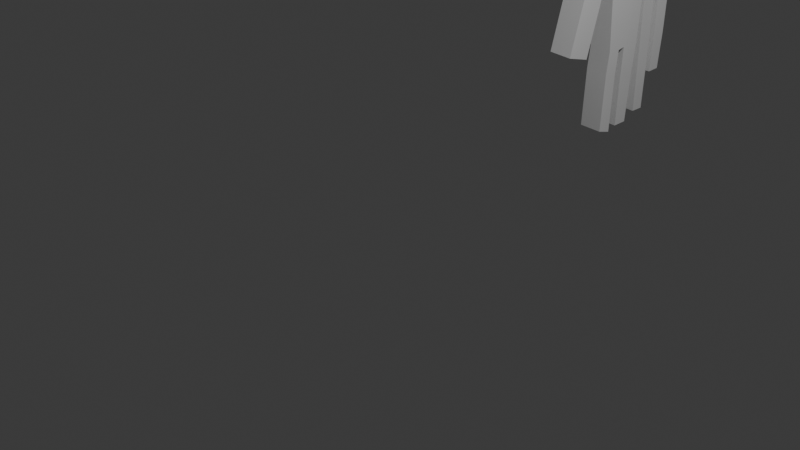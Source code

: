 # Source: MCv2.blend  (saved by Blender 5.1.30; exported with 4.5.12 LTS)
import bpy
from mathutils import Matrix  # noqa: F401  (used for matrix-valued properties, if any)

bpy.ops.wm.read_factory_settings(use_empty=True)
scene = bpy.context.scene
scene.name = 'Scene'

# ---- collections
col_collection = bpy.data.collections.new('Collection'); scene.collection.children.link(col_collection)

# ---- node groups
ng_smooth_by_angle = bpy.data.node_groups.new('Smooth by Angle', 'GeometryNodeTree')
_s = ng_smooth_by_angle.interface.new_socket(name='Mesh', in_out='OUTPUT', socket_type='NodeSocketGeometry')
_s = ng_smooth_by_angle.interface.new_socket(name='Mesh', in_out='INPUT', socket_type='NodeSocketGeometry')
_s = ng_smooth_by_angle.interface.new_socket(name='Angle', in_out='INPUT', socket_type='NodeSocketFloat')
_s.subtype = 'ANGLE'
_s.default_value = 0.5236
_s.min_value = 0.0
_s.max_value = 3.142
_s.description = 'Maximum face angle for smooth edges'
_s = ng_smooth_by_angle.interface.new_socket(name='Ignore Sharpness', in_out='INPUT', socket_type='NodeSocketBool')
_s.force_non_field = True
ng_smooth_by_angle.is_modifier = True
_N = ng_smooth_by_angle.nodes; _L = ng_smooth_by_angle.links
n0 = _N.new('GeometryNodeSetShadeSmooth'); n0.name = 'Set Shade Smooth'; n0.location = (120, -80)
n0.domain = 'EDGE'
n1 = _N.new('GeometryNodeSetShadeSmooth'); n1.name = 'Set Shade Smooth.001'; n1.location = (300, -80)
n2 = _N.new('NodeGroupOutput'); n2.name = 'Group Output'; n2.location = (480, -80)
n3 = _N.new('GeometryNodeInputMeshEdgeAngle'); n3.name = 'Edge Angle'; n3.location = (-440, -240)
n4 = _N.new('NodeGroupInput'); n4.name = 'Group Input'; n4.location = (-80, -80)
n5 = _N.new('GeometryNodeInputEdgeSmooth'); n5.name = 'Is Edge Smooth'; n5.location = (-260, -120)
n6 = _N.new('GeometryNodeInputShadeSmooth'); n6.name = 'Is Shade Smooth'; n6.location = (-440, -397)
n7 = _N.new('FunctionNodeCompare'); n7.name = 'Compare'; n7.location = (-260, -260)
n7.operation = 'LESS_EQUAL'
n7.inputs[6].default_value = (0.0, 0.0, 0.0, 0.0)
n7.inputs[7].default_value = (0.0, 0.0, 0.0, 0.0)
n8 = _N.new('FunctionNodeBooleanMath'); n8.name = 'Boolean Math.001'; n8.location = (-80, -260)
n9 = _N.new('NodeGroupInput'); n9.name = 'Group Input.001'; n9.location = (-440, -329)
n10 = _N.new('NodeGroupInput'); n10.name = 'Group Input.002'; n10.location = (-259, -189)
n11 = _N.new('FunctionNodeBooleanMath'); n11.name = 'Boolean Math'; n11.location = (-80, -149)
n11.operation = 'OR'
n12 = _N.new('FunctionNodeBooleanMath'); n12.name = 'Boolean Math.002'; n12.location = (-260, -380)
n12.operation = 'OR'
n13 = _N.new('NodeGroupInput'); n13.name = 'Group Input.003'; n13.location = (-440, -460)
_L.new(n3.outputs[0], n7.inputs[0])
_L.new(n1.outputs[0], n2.inputs[0])
_L.new(n9.outputs[1], n7.inputs[1])
_L.new(n7.outputs[0], n8.inputs[0])
_L.new(n4.outputs[0], n0.inputs[0])
_L.new(n0.outputs[0], n1.inputs[0])
_L.new(n8.outputs[0], n0.inputs[2])
_L.new(n10.outputs[2], n11.inputs[1])
_L.new(n5.outputs[0], n11.inputs[0])
_L.new(n11.outputs[0], n0.inputs[1])
_L.new(n13.outputs[2], n12.inputs[1])
_L.new(n6.outputs[0], n12.inputs[0])
_L.new(n12.outputs[0], n8.inputs[1])
n2.is_active_output = True

# ---- world
world_world = bpy.data.worlds.new('World'); scene.world = world_world
world_world.use_nodes = True; world_world.node_tree.nodes.clear()
_N = world_world.node_tree.nodes; _L = world_world.node_tree.links
n0 = _N.new('ShaderNodeOutputWorld'); n0.name = 'World Output'; n0.location = (200, 100)
n1 = _N.new('ShaderNodeBackground'); n1.name = 'Background'; n1.location = (-200, 100)
n1.inputs[0].default_value = (0.05088, 0.05088, 0.05088, 1.0)
_L.new(n1.outputs[0], n0.inputs[0])
n0.is_active_output = True
world_world.color = (0.05088, 0.05088, 0.05088)
world_world.sun_shadow_jitter_overblur = 0.0

# ---- cameras
cam_camera = bpy.data.cameras.new('Camera')
cam_camera.clip_end = 100.0
cam_camera.ortho_scale = 7.314

# ---- lights
light_light = bpy.data.lights.new('Light', 'POINT')
light_light.energy = 1000.0
light_light.shadow_soft_size = 0.1

# ---- meshes
me_cube_001 = bpy.data.meshes.new('Cube.001')
me_cube_001.from_pydata([(-1.0, 0.0, -0.9576), (-1.0, 0.0, 0.7504), (-1.0, 1.0, -1.0), (-1.0, 1.0, 0.7504), (1.699, 0.0, -0.9576), (1.0, 0.0, 0.7504), (1.192, 1.0, -1.0), (1.0, 1.0, 0.7504), (-1.0, 0.0, -0.4007), (-1.0, 1.222, -0.664), (1.192, 1.222, -0.664), (1.699, 0.0, -0.4007), (-1.0, 1.171, -0.9291), (1.192, 1.171, -0.9291), (-1.0, 0.5, 0.7504), (1.0, 0.761, 0.7504), (1.748, 0.9107, -0.5324), (-1.0, 0.6109, -0.5324)], [], [(17, 14, 3, 9), (9, 3, 7, 10), (16, 15, 5, 11), (2, 6, 4, 0), (15, 14, 1, 5), (6, 13, 10, 16), (2, 12, 13, 6), (0, 8, 17, 9, 12, 2), (11, 5, 1, 8, 0, 4), (13, 12, 9, 10), (7, 3, 14, 15), (10, 7, 15, 16), (8, 1, 14, 17), (4, 6, 16, 11)])
_uv = me_cube_001.uv_layers.new(name='UVMap')
_uv.uv.foreach_set('vector', [0.5, 0.125, 0.625, 0.125, 0.625, 0.25, 0.5, 0.25, 0.5, 0.25, 0.625, 0.25, 0.625, 0.5, 0.5, 0.5, 0.5, 0.625, 0.625, 0.625, 0.625, 0.75, 0.5, 0.75, 0.125, 0.5, 0.375, 0.5, 0.375, 0.75, 0.125, 0.75, 0.625, 0.625, 0.875, 0.625, 0.875, 0.75, 0.625, 0.75, 0.375, 0.5, 0.4375, 0.5, 0.5, 0.5, 0.5, 0.625, 0.375, 0.25, 0.4375, 0.25, 0.4375, 0.5, 0.375, 0.5, 0.375, 0.0, 0.5, 0.0, 0.5, 0.125, 0.5, 0.25, 0.4375, 0.25, 0.375, 0.25, 0.5, 0.75, 0.625, 0.75, 0.625, 1.0, 0.5, 1.0, 0.375, 1.0, 0.375, 0.75, 0.4375, 0.5, 0.4375, 0.25, 0.5, 0.25, 0.5, 0.5, 0.625, 0.5, 0.875, 0.5, 0.875, 0.625, 0.625, 0.625, 0.5, 0.5, 0.625, 0.5, 0.625, 0.625, 0.5, 0.625, 0.5, 0.0, 0.625, 0.0, 0.625, 0.125, 0.5, 0.125, 0.375, 0.75, 0.375, 0.5, 0.5, 0.625, 0.5, 0.75])
me_cube_001.update()
me_cube_002 = bpy.data.meshes.new('Cube.002')
me_cube_002.from_pydata([(-1.0, -1.0, -1.0), (-1.0, -1.0, 1.0), (-1.0, 1.0, -1.0), (-1.0, 1.0, 1.0), (1.0, -1.0, -1.0), (1.0, -1.0, 1.0), (1.0, 1.0, -1.0), (1.0, 1.0, 1.0)], [], [(0, 1, 3, 2), (2, 3, 7, 6), (6, 7, 5, 4), (4, 5, 1, 0), (2, 6, 4, 0), (7, 3, 1, 5)])
_uv = me_cube_002.uv_layers.new(name='UVMap')
_uv.uv.foreach_set('vector', [0.375, 0.0, 0.625, 0.0, 0.625, 0.25, 0.375, 0.25, 0.375, 0.25, 0.625, 0.25, 0.625, 0.5, 0.375, 0.5, 0.375, 0.5, 0.625, 0.5, 0.625, 0.75, 0.375, 0.75, 0.375, 0.75, 0.625, 0.75, 0.625, 1.0, 0.375, 1.0, 0.125, 0.5, 0.375, 0.5, 0.375, 0.75, 0.125, 0.75, 0.625, 0.5, 0.875, 0.5, 0.875, 0.75, 0.625, 0.75])
me_cube_002.update()
me_cube_009 = bpy.data.meshes.new('Cube.009')
me_cube_009.from_pydata([(-1.0, -1.0, -1.0), (-1.0, -1.0, 1.0), (-1.0, 1.0, -1.0), (-1.0, 1.0, 1.0), (1.0, -1.0, -1.0), (1.0, -1.0, 1.0), (1.0, 1.0, -1.0), (1.0, 1.0, 1.0)], [], [(0, 1, 3, 2), (2, 3, 7, 6), (6, 7, 5, 4), (4, 5, 1, 0), (2, 6, 4, 0), (7, 3, 1, 5)])
_uv = me_cube_009.uv_layers.new(name='UVMap')
_uv.uv.foreach_set('vector', [0.375, 0.0, 0.625, 0.0, 0.625, 0.25, 0.375, 0.25, 0.375, 0.25, 0.625, 0.25, 0.625, 0.5, 0.375, 0.5, 0.375, 0.5, 0.625, 0.5, 0.625, 0.75, 0.375, 0.75, 0.375, 0.75, 0.625, 0.75, 0.625, 1.0, 0.375, 1.0, 0.125, 0.5, 0.375, 0.5, 0.375, 0.75, 0.125, 0.75, 0.625, 0.5, 0.875, 0.5, 0.875, 0.75, 0.625, 0.75])
me_cube_009.update()
me_cube_010 = bpy.data.meshes.new('Cube.010')
me_cube_010.from_pydata([(-1.0, -1.0, -1.0), (-1.0, -1.0, 1.0), (-1.0, 1.0, -1.0), (-1.0, 1.0, 1.0), (1.0, -1.0, -1.0), (1.0, -1.0, 1.0), (1.0, 1.0, -1.0), (1.0, 1.0, 1.0)], [], [(0, 1, 3, 2), (2, 3, 7, 6), (6, 7, 5, 4), (4, 5, 1, 0), (2, 6, 4, 0), (7, 3, 1, 5)])
_uv = me_cube_010.uv_layers.new(name='UVMap')
_uv.uv.foreach_set('vector', [0.375, 0.0, 0.625, 0.0, 0.625, 0.25, 0.375, 0.25, 0.375, 0.25, 0.625, 0.25, 0.625, 0.5, 0.375, 0.5, 0.375, 0.5, 0.625, 0.5, 0.625, 0.75, 0.375, 0.75, 0.375, 0.75, 0.625, 0.75, 0.625, 1.0, 0.375, 1.0, 0.125, 0.5, 0.375, 0.5, 0.375, 0.75, 0.125, 0.75, 0.625, 0.5, 0.875, 0.5, 0.875, 0.75, 0.625, 0.75])
me_cube_010.update()
me_cube_011 = bpy.data.meshes.new('Cube.011')
me_cube_011.from_pydata([(-1.0, -1.0, -1.0), (-1.0, -1.0, 1.0), (-1.0, 1.754, -1.0), (-1.0, 1.754, 1.0), (1.0, -1.0, -1.0), (1.0, -1.0, 1.0), (1.0, 1.754, -1.0), (1.0, 1.754, 1.0), (-0.7948, 1.816, -0.7375), (-0.7948, 1.816, 0.7375), (-0.7948, 3.062, -0.7375), (-0.7948, 3.062, 0.7375), (0.7948, 1.816, -0.7375), (0.7948, 1.816, 0.7375), (0.7948, 3.062, -0.7375), (0.7948, 3.062, 0.7375)], [], [(0, 1, 3, 2), (12, 13, 7, 6), (6, 7, 5, 4), (4, 5, 1, 0), (2, 6, 4, 0), (7, 3, 1, 5), (8, 9, 11, 10), (10, 11, 15, 14), (14, 15, 13, 12), (8, 12, 6, 2), (10, 14, 12, 8), (15, 11, 9, 13), (13, 9, 3, 7), (9, 8, 2, 3)])
_uv = me_cube_011.uv_layers.new(name='UVMap')
_uv.uv.foreach_set('vector', [0.375, 0.0, 0.625, 0.0, 0.625, 0.25, 0.375, 0.25, 0.375, 0.75, 0.625, 0.75, 0.625, 0.5, 0.375, 0.5, 0.375, 0.5, 0.625, 0.5, 0.625, 0.75, 0.375, 0.75, 0.375, 0.75, 0.625, 0.75, 0.625, 1.0, 0.375, 1.0, 0.125, 0.5, 0.375, 0.5, 0.375, 0.75, 0.125, 0.75, 0.625, 0.5, 0.875, 0.5, 0.875, 0.75, 0.625, 0.75, 0.375, 0.0, 0.625, 0.0, 0.625, 0.25, 0.375, 0.25, 0.375, 0.25, 0.625, 0.25, 0.625, 0.5, 0.375, 0.5, 0.375, 0.5, 0.625, 0.5, 0.625, 0.75, 0.375, 0.75, 0.125, 0.75, 0.375, 0.75, 0.375, 0.5, 0.125, 0.5, 0.125, 0.5, 0.375, 0.5, 0.375, 0.75, 0.125, 0.75, 0.625, 0.5, 0.875, 0.5, 0.875, 0.75, 0.625, 0.75, 0.625, 0.75, 0.875, 0.75, 0.875, 0.5, 0.625, 0.5, 0.625, 0.0, 0.375, 0.0, 0.375, 0.25, 0.625, 0.25])
me_cube_011.update()
me_plane = bpy.data.meshes.new('Plane')
me_plane.from_pydata([(-0.06137, -0.4683, 0.0), (-0.04624, -0.3039, 0.0), (0.2405, -0.484, 0.0), (-0.331, -0.2825, 0.0), (-0.06815, -0.6379, 0.0), (0.2425, -0.6428, 0.0), (0.2385, -0.3253, 0.0), (0.2364, -0.1178, 0.0), (0.2168, 0.4426, -0.01129), (0.1375, 0.4444, -0.01129), (0.1348, -0.1117, 0.0), (0.09207, -0.1098, 0.0), (-0.005423, -0.1079, 0.0), (-0.1753, 0.1977, -0.0189), (-0.222, 0.2048, -0.0191), (-0.2373, 0.7262, -0.02668), (-0.3282, 0.6973, -0.02668), (-0.3089, 0.1925, -0.0191), (0.1318, -0.3173, 0.0), (0.1278, -0.641, 0.0), (0.1298, -0.4783, 0.0), (0.08857, -0.314, 0.0), (0.08329, -0.4759, 0.0), (0.0857, -0.6403, 0.0), (-0.0083, -0.3067, 0.0), (-0.01603, -0.6387, 0.0), (-0.01209, -0.4709, 0.0), (-0.1763, -0.2941, 0.0), (-0.1835, -0.462, 0.0), (-0.1872, -0.6368, 0.0), (-0.2247, -0.2905, 0.0), (-0.2359, -0.4593, 0.0), (-0.2392, -0.6363, 0.0), (-0.4482, -0.7064, 6.108e-10), (-0.4482, -0.7064, -0.1398), (0.2405, -0.484, 0.0), (-0.331, -0.2825, 0.0), (-0.5027, -0.5914, -0.003), (-0.06815, -0.6379, 0.0), (0.2425, -0.6428, 0.0), (0.2385, -0.3253, 0.0), (0.2364, -0.1178, 0.0), (0.2168, 0.4426, -0.01129), (0.1375, 0.4444, -0.01129), (0.1348, -0.1117, 0.0), (0.09207, -0.1098, 0.0), (0.08259, 0.6602, -0.02176), (0.001363, 0.6577, -0.02176), (-0.005423, -0.1079, 0.0), (-0.05375, 0.1937, -0.0189), (-0.07556, 0.7046, -0.02141), (-0.1705, 0.7042, -0.02141), (-0.2373, 0.7262, -0.02668), (-0.3282, 0.6973, -0.02668), (-0.3089, 0.1925, -0.0191), (-0.3632, -0.4526, 0.0), (-0.5072, 0.1939, -0.005644), (-0.6705, 0.143, -0.01176), (0.0857, -0.7777, 0.0), (0.2425, -0.7802, 0.0), (0.1278, -0.7783, 0.0), (-0.06815, -0.7752, 0.0), (-0.1872, -0.7742, 0.0), (-0.06815, -0.7752, 0.0), (-0.01603, -0.7761, 0.0), (0.0857, -0.7777, 0.0), (-0.1872, -0.6368, 0.0), (0.2425, -0.7802, 0.0), (0.1278, -0.7783, 0.0), (-0.2392, -0.6363, 0.0), (-0.06137, -0.4683, -0.1398), (-0.04624, -0.3039, -0.1398), (0.2405, -0.484, -0.1398), (-0.331, -0.2825, -0.1398), (-0.5027, -0.5914, -0.1428), (-0.06815, -0.6379, -0.1398), (0.2425, -0.6428, -0.1398), (0.2385, -0.3253, -0.1398), (0.2364, -0.1178, -0.1398), (0.217, 0.4358, -0.1507), (0.1377, 0.4375, -0.1507), (0.1348, -0.1117, -0.1398), (0.09207, -0.1098, -0.1398), (0.08259, 0.6602, -0.1616), (0.001363, 0.6577, -0.1616), (-0.005423, -0.1079, -0.1398), (-0.05375, 0.1937, -0.1587), (-0.07556, 0.7046, -0.1612), (-0.1705, 0.7042, -0.1612), (-0.1753, 0.1977, -0.1587), (-0.222, 0.2048, -0.1589), (-0.2372, 0.7236, -0.1663), (-0.3281, 0.6947, -0.1663), (-0.3089, 0.1925, -0.1589), (-0.3632, -0.4526, -0.1398), (-0.5072, 0.1939, -0.1455), (-0.6705, 0.143, -0.1516), (0.1318, -0.3173, -0.1398), (0.1278, -0.641, -0.1398), (0.1298, -0.4783, -0.1398), (0.08857, -0.314, -0.1398), (0.08329, -0.4759, -0.1398), (0.0857, -0.6403, -0.1398), (-0.0083, -0.3067, -0.1398), (-0.01603, -0.6387, -0.1398), (-0.01209, -0.4709, -0.1398), (-0.1763, -0.2941, -0.1398), (-0.1835, -0.462, -0.1398), (-0.1872, -0.6368, -0.1398), (-0.2247, -0.2905, -0.1398), (-0.2359, -0.4593, -0.1398), (-0.2392, -0.6363, -0.1398), (-0.01603, -0.7761, 0.0), (0.1278, -0.7783, -0.1398), (-0.01603, -0.7761, -0.1398), (0.0857, -0.7777, -0.1398), (-0.3284, -0.7737, -3.896e-09), (-0.06815, -0.7752, -0.1398), (-0.3284, -0.7737, -0.1398), (-0.1872, -0.7742, -0.1398), (0.2425, -0.7802, -0.1398), (-0.226, 0.3575, -0.01612), (-0.3149, 0.3369, -0.01612), (-0.226, 0.3575, -0.01612), (-0.3149, 0.3369, -0.01612), (-0.226, 0.3562, -0.1559), (-0.3149, 0.3356, -0.1559), (0.2287, 0.2099, -0.008611), (0.1383, 0.2138, -0.008611), (0.229, 0.201, -0.1479), (0.1386, 0.2049, -0.1479), (-0.06296, 0.3984, -0.01697), (-0.1712, 0.4001, -0.01697), (-0.06296, 0.3984, -0.1568), (-0.1712, 0.4001, -0.1568), (0.08396, 0.3762, -0.0172), (-0.005404, 0.3759, -0.0172), (0.08396, 0.3762, -0.157), (-0.005404, 0.3759, -0.157), (-0.4357, -0.1027, -0.004607), (-0.589, -0.1884, -0.009744), (-0.4357, -0.1027, -0.1444), (-0.589, -0.1884, -0.1496), (0.1374, 0.02579, -0.002725), (0.1374, 0.02579, -0.002725), (0.1376, 0.02137, -0.1423), (0.2334, 0.02083, -0.002725), (0.2334, 0.02083, -0.002725), (0.2335, 0.01641, -0.1423), (0.08327, 0.5182, -0.01948), (0.08327, 0.5182, -0.1593), (-0.00202, 0.5168, -0.01948), (-0.00202, 0.5168, -0.1593), (-0.06926, 0.5515, -0.01919), (-0.06926, 0.5515, -0.159), (-0.1708, 0.5521, -0.01919), (-0.1708, 0.5521, -0.159), (-0.2316, 0.5398, -0.02134), (-0.2316, 0.5398, -0.02134), (-0.2316, 0.5379, -0.161), (-0.3215, 0.5151, -0.02134), (-0.3215, 0.5151, -0.02134), (-0.3214, 0.5132, -0.161), (-0.5458, -0.3899, -0.006372), (-0.5458, -0.3899, -0.1462), (-0.3995, -0.2777, -0.002303), (-0.3995, -0.2777, -0.1421), (-0.03327, -0.08366, -0.001541), (-0.02541, -0.09212, -0.1408), (-0.1759, -0.07788, -0.008311)], [], [(160, 16, 15, 157), (163, 37, 74, 164), (3, 17, 14, 30), (1, 24, 26, 0), (0, 26, 25, 4), (10, 7, 6, 18), (18, 6, 2, 20), (20, 2, 5, 19), (11, 10, 18, 21), (21, 18, 20, 22), (22, 20, 19, 23), (12, 11, 21, 24), (24, 21, 22, 26), (26, 22, 23, 25), (27, 1, 0, 28), (28, 0, 4, 29), (14, 13, 169, 27, 30), (30, 27, 28, 31), (31, 28, 29, 32), (149, 46, 83, 150), (56, 57, 96, 95), (108, 111, 118, 119), (44, 45, 82, 81), (139, 56, 95, 141), (144, 44, 81, 145), (76, 98, 113, 120), (36, 55, 94, 73), (4, 25, 64, 63), (42, 43, 80, 79), (124, 54, 93, 126), (127, 42, 79, 129), (52, 53, 92, 91), (40, 41, 78, 77), (158, 52, 91, 159), (35, 40, 77, 72), (69, 66, 62, 116), (74, 37, 33, 34), (75, 108, 119, 117), (50, 51, 88, 87), (19, 5, 67, 68), (39, 35, 72, 76), (153, 50, 87, 154), (5, 2, 35, 39), (32, 29, 66, 69), (29, 4, 38, 66), (111, 74, 34, 118), (66, 38, 61, 62), (2, 6, 40, 35), (157, 15, 52, 158), (6, 7, 41, 40), (15, 16, 53, 52), (122, 17, 54, 124), (8, 9, 43, 42), (37, 69, 116, 33), (143, 10, 44, 144), (10, 11, 45, 44), (5, 39, 59, 67), (135, 45, 11, 12, 48, 136), (17, 3, 36, 54), (156, 154, 87, 88), (162, 159, 91, 92), (130, 129, 79, 80), (152, 150, 83, 84), (74, 111, 110, 94), (164, 74, 94, 166), (73, 109, 90, 93), (94, 110, 109, 73), (86, 71, 103, 85, 168), (71, 70, 105, 103), (70, 75, 104, 105), (81, 97, 77, 78), (97, 99, 72, 77), (99, 98, 76, 72), (82, 100, 97, 81), (100, 101, 99, 97), (101, 102, 98, 99), (85, 103, 100, 82), (103, 105, 101, 100), (105, 104, 102, 101), (89, 106, 71, 86), (106, 107, 70, 71), (107, 108, 75, 70), (90, 109, 106, 89), (109, 110, 107, 106), (110, 111, 108, 107), (46, 47, 84, 83), (54, 36, 73, 93), (136, 48, 85, 138), (48, 167, 168, 85), (58, 60, 113, 115), (61, 112, 114, 117), (33, 116, 118, 34), (60, 59, 120, 113), (112, 58, 115, 114), (62, 61, 117, 119), (116, 62, 119, 118), (64, 65, 58, 112), (68, 67, 59, 60), (63, 64, 112, 61), (65, 68, 60, 58), (104, 75, 117, 114), (38, 4, 63, 61), (25, 23, 65, 64), (23, 19, 68, 65), (102, 104, 114, 115), (98, 102, 115, 113), (39, 76, 120, 59), (93, 90, 125, 126), (160, 122, 124, 161), (161, 124, 126, 162), (17, 122, 121, 14), (145, 148, 129, 130), (147, 144, 128, 127), (13, 132, 131, 49), (147, 127, 129, 148), (43, 128, 130, 80), (89, 86, 133, 134), (153, 131, 132, 155), (49, 131, 133, 86), (155, 132, 134, 156), (151, 136, 138, 152), (85, 82, 137, 138), (149, 135, 136, 151), (45, 135, 137, 82), (37, 55, 31, 69), (139, 140, 57, 56), (31, 55, 36, 30), (165, 163, 140, 139), (96, 142, 141, 95), (165, 139, 141, 166), (57, 140, 142, 96), (10, 143, 146, 7), (41, 147, 148, 78), (7, 146, 147, 41), (81, 78, 148, 145), (127, 128, 43, 42), (128, 144, 145, 130), (46, 149, 151, 47), (47, 151, 152, 84), (138, 137, 150, 152), (135, 149, 150, 137), (51, 155, 156, 88), (50, 153, 155, 51), (134, 133, 154, 156), (131, 153, 154, 133), (53, 161, 162, 92), (16, 160, 161, 53), (126, 125, 159, 162), (121, 157, 158, 123), (123, 158, 159, 125), (122, 160, 157, 121), (55, 165, 166, 94), (55, 37, 163, 165), (142, 164, 166, 141), (140, 163, 164, 142), (90, 14, 123, 125), (90, 89, 13, 14), (89, 134, 132, 13), (168, 167, 49, 86), (1, 27, 169, 167), (1, 167, 48, 24), (167, 169, 13, 49)])
me_plane.polygons.foreach_set('use_smooth', [1, 1, 1, 1, 1, 1, 1, 1, 1, 1, 1, 1, 1, 1, 1, 1, 1, 1, 1, 1, 1, 1, 1, 1, 1, 1, 1, 1, 1, 1, 1, 1, 1, 1, 1, 1, 1, 1, 1, 1, 1, 1, 1, 1, 1, 1, 1, 1, 1, 1, 1, 1, 1, 1, 1, 1, 1, 1, 1, 1, 1, 1, 1, 1, 1, 1, 1, 1, 1, 1, 1, 1, 1, 1, 1, 1, 1, 1, 1, 1, 1, 1, 1, 1, 1, 1, 1, 1, 1, 1, 1, 1, 1, 1, 1, 1, 1, 1, 1, 1, 1, 1, 1, 1, 1, 1, 1, 1, 1, 1, 1, 1, 1, 1, 1, 1, 1, 1, 1, 1, 1, 1, 1, 1, 1, 1, 1, 1, 1, 1, 1, 1, 1, 1, 1, 0, 1, 1, 1, 1, 1, 1, 1, 1, 1, 1, 1, 1, 1, 1, 1, 1, 1, 1, 1, 1, 1, 1, 1, 1, 1, 1])
_uv = me_plane.uv_layers.new(name='UVMap')
_uv.uv.foreach_set('vector', [0.3326, 0.5869, 0.3265, 0.6352, 0.3719, 0.6497, 0.3775, 0.5992, 0.277, 0.1858, 0.3125, 0.1825, 0.3125, 0.1825, 0.277, 0.1858, 0.3345, 0.3588, 0.3506, 0.4438, 0.3941, 0.45, 0.3876, 0.3548, 0.4769, 0.3481, 0.4958, 0.3466, 0.494, 0.2645, 0.4693, 0.2658, 0.4693, 0.2658, 0.494, 0.2645, 0.492, 0.1807, 0.4659, 0.1811, 0.5674, 0.4441, 0.6182, 0.4411, 0.6192, 0.3374, 0.5659, 0.3414, 0.5659, 0.3414, 0.6192, 0.3374, 0.6203, 0.258, 0.5649, 0.2609, 0.5649, 0.2609, 0.6203, 0.258, 0.6213, 0.1786, 0.5639, 0.1795, 0.546, 0.4451, 0.5674, 0.4441, 0.5659, 0.3414, 0.5443, 0.343, 0.5443, 0.343, 0.5659, 0.3414, 0.5649, 0.2609, 0.5416, 0.2621, 0.5416, 0.2621, 0.5649, 0.2609, 0.5639, 0.1795, 0.5429, 0.1799, 0.4973, 0.446, 0.546, 0.4451, 0.5443, 0.343, 0.4958, 0.3466, 0.4958, 0.3466, 0.5443, 0.343, 0.5416, 0.2621, 0.494, 0.2645, 0.494, 0.2645, 0.5416, 0.2621, 0.5429, 0.1799, 0.492, 0.1807, 0.4118, 0.3529, 0.4769, 0.3481, 0.4693, 0.2658, 0.4082, 0.269, 0.4082, 0.269, 0.4693, 0.2658, 0.4659, 0.1811, 0.4064, 0.1816, 0.3941, 0.45, 0.4174, 0.448, 0.4143, 0.3947, 0.4118, 0.3529, 0.3876, 0.3548, 0.3876, 0.3548, 0.4118, 0.3529, 0.4082, 0.269, 0.3821, 0.2704, 0.3821, 0.2704, 0.4082, 0.269, 0.4064, 0.1816, 0.3804, 0.1818, 0.5468, 0.6037, 0.5471, 0.6565, 0.5471, 0.6565, 0.5468, 0.6037, 0.1737, 0.2678, 0.1697, 0.1961, 0.1697, 0.1961, 0.1737, 0.2678, 0.4064, 0.1816, 0.3804, 0.1818, 0.3804, 0.1818, 0.4064, 0.1816, 0.5674, 0.4441, 0.546, 0.4451, 0.546, 0.4451, 0.5674, 0.4441, 0.2465, 0.2707, 0.1737, 0.2678, 0.1737, 0.2678, 0.2465, 0.2707, 0.5694, 0.4912, 0.5674, 0.4441, 0.5674, 0.4441, 0.5694, 0.4912, 0.6213, 0.1786, 0.5639, 0.1795, 0.5639, 0.1795, 0.6213, 0.1786, 0.3345, 0.3588, 0.3184, 0.2737, 0.3184, 0.2737, 0.3345, 0.3588, 0.4659, 0.1811, 0.492, 0.1807, 0.492, 0.1807, 0.4659, 0.1811, 0.6151, 0.6313, 0.5755, 0.6322, 0.5755, 0.6322, 0.6151, 0.6313, 0.3386, 0.5395, 0.3506, 0.4438, 0.3506, 0.4438, 0.3386, 0.5395, 0.6166, 0.5362, 0.6151, 0.6313, 0.6151, 0.6313, 0.6166, 0.5362, 0.3719, 0.6497, 0.3265, 0.6352, 0.3265, 0.6352, 0.3719, 0.6497, 0.6192, 0.3374, 0.6182, 0.4411, 0.6182, 0.4411, 0.6192, 0.3374, 0.3775, 0.5992, 0.3719, 0.6497, 0.3719, 0.6497, 0.3775, 0.5992, 0.6203, 0.258, 0.6192, 0.3374, 0.6192, 0.3374, 0.6203, 0.258, 0.3804, 0.1818, 0.4064, 0.1816, 0.4064, 0.1816, 0.3804, 0.1818, 0.3125, 0.1825, 0.3125, 0.1825, 0.3125, 0.1825, 0.3125, 0.1825, 0.4659, 0.1811, 0.4064, 0.1816, 0.4064, 0.1816, 0.4659, 0.1811, 0.4679, 0.6815, 0.4205, 0.6813, 0.4205, 0.6813, 0.4679, 0.6815, 0.5639, 0.1795, 0.6213, 0.1786, 0.6213, 0.1786, 0.5639, 0.1795, 0.6213, 0.1786, 0.6203, 0.258, 0.6203, 0.258, 0.6213, 0.1786, 0.4705, 0.6226, 0.4679, 0.6815, 0.4679, 0.6815, 0.4705, 0.6226, 0.6213, 0.1786, 0.6203, 0.258, 0.6203, 0.258, 0.6213, 0.1786, 0.3804, 0.1818, 0.4064, 0.1816, 0.4064, 0.1816, 0.3804, 0.1818, 0.4064, 0.1816, 0.4659, 0.1811, 0.4659, 0.1811, 0.4064, 0.1816, 0.3804, 0.1818, 0.3125, 0.1825, 0.3125, 0.1825, 0.3804, 0.1818, 0.4064, 0.1816, 0.4659, 0.1811, 0.4659, 0.1811, 0.4064, 0.1816, 0.6203, 0.258, 0.6192, 0.3374, 0.6192, 0.3374, 0.6203, 0.258, 0.3775, 0.5992, 0.3719, 0.6497, 0.3719, 0.6497, 0.3775, 0.5992, 0.6192, 0.3374, 0.6182, 0.4411, 0.6182, 0.4411, 0.6192, 0.3374, 0.3719, 0.6497, 0.3265, 0.6352, 0.3265, 0.6352, 0.3719, 0.6497, 0.3386, 0.5395, 0.3506, 0.4438, 0.3506, 0.4438, 0.3386, 0.5395, 0.6151, 0.6313, 0.5755, 0.6322, 0.5755, 0.6322, 0.6151, 0.6313, 0.3125, 0.1825, 0.3804, 0.1818, 0.3804, 0.1818, 0.3125, 0.1825, 0.5694, 0.4912, 0.5674, 0.4441, 0.5674, 0.4441, 0.5694, 0.4912, 0.5674, 0.4441, 0.546, 0.4451, 0.546, 0.4451, 0.5674, 0.4441, 0.6213, 0.1786, 0.6213, 0.1786, 0.6213, 0.1786, 0.6213, 0.1786, 0.5466, 0.5508, 0.546, 0.4451, 0.546, 0.4451, 0.4973, 0.446, 0.4973, 0.446, 0.5019, 0.5507, 0.3506, 0.4438, 0.3345, 0.3588, 0.3345, 0.3588, 0.3506, 0.4438, 0.4197, 0.6229, 0.4705, 0.6226, 0.4679, 0.6815, 0.4205, 0.6813, 0.3326, 0.5869, 0.3775, 0.5992, 0.3719, 0.6497, 0.3265, 0.6352, 0.5714, 0.5382, 0.6166, 0.5362, 0.6151, 0.6313, 0.5755, 0.6322, 0.5042, 0.603, 0.5468, 0.6037, 0.5471, 0.6565, 0.5065, 0.6553, 0.3125, 0.1825, 0.3804, 0.1818, 0.3821, 0.2704, 0.3184, 0.2737, 0.277, 0.1858, 0.3125, 0.1825, 0.3184, 0.2737, 0.2824, 0.2722, 0.3345, 0.3588, 0.3876, 0.3548, 0.3941, 0.45, 0.3506, 0.4438, 0.3184, 0.2737, 0.3821, 0.2704, 0.3876, 0.3548, 0.3345, 0.3588, 0.4782, 0.446, 0.4769, 0.3481, 0.4958, 0.3466, 0.4973, 0.446, 0.4876, 0.446, 0.4769, 0.3481, 0.4693, 0.2658, 0.494, 0.2645, 0.4958, 0.3466, 0.4693, 0.2658, 0.4659, 0.1811, 0.492, 0.1807, 0.494, 0.2645, 0.5674, 0.4441, 0.5659, 0.3414, 0.6192, 0.3374, 0.6182, 0.4411, 0.5659, 0.3414, 0.5649, 0.2609, 0.6203, 0.258, 0.6192, 0.3374, 0.5649, 0.2609, 0.5639, 0.1795, 0.6213, 0.1786, 0.6203, 0.258, 0.546, 0.4451, 0.5443, 0.343, 0.5659, 0.3414, 0.5674, 0.4441, 0.5443, 0.343, 0.5416, 0.2621, 0.5649, 0.2609, 0.5659, 0.3414, 0.5416, 0.2621, 0.5429, 0.1799, 0.5639, 0.1795, 0.5649, 0.2609, 0.4973, 0.446, 0.4958, 0.3466, 0.5443, 0.343, 0.546, 0.4451, 0.4958, 0.3466, 0.494, 0.2645, 0.5416, 0.2621, 0.5443, 0.343, 0.494, 0.2645, 0.492, 0.1807, 0.5429, 0.1799, 0.5416, 0.2621, 0.4174, 0.448, 0.4118, 0.3529, 0.4769, 0.3481, 0.4782, 0.446, 0.4118, 0.3529, 0.4082, 0.269, 0.4693, 0.2658, 0.4769, 0.3481, 0.4082, 0.269, 0.4064, 0.1816, 0.4659, 0.1811, 0.4693, 0.2658, 0.3941, 0.45, 0.3876, 0.3548, 0.4118, 0.3529, 0.4174, 0.448, 0.3876, 0.3548, 0.3821, 0.2704, 0.4082, 0.269, 0.4118, 0.3529, 0.3821, 0.2704, 0.3804, 0.1818, 0.4064, 0.1816, 0.4082, 0.269, 0.5471, 0.6565, 0.5065, 0.6553, 0.5065, 0.6553, 0.5471, 0.6565, 0.3506, 0.4438, 0.3345, 0.3588, 0.3345, 0.3588, 0.3506, 0.4438, 0.5019, 0.5507, 0.4973, 0.446, 0.4973, 0.446, 0.5019, 0.5507, 0.4973, 0.446, 0.4884, 0.446, 0.4876, 0.446, 0.4973, 0.446, 0.5429, 0.1799, 0.5639, 0.1795, 0.5639, 0.1795, 0.5429, 0.1799, 0.4659, 0.1811, 0.492, 0.1807, 0.492, 0.1807, 0.4659, 0.1811, 0.3125, 0.1825, 0.3804, 0.1818, 0.3804, 0.1818, 0.3125, 0.1825, 0.5639, 0.1795, 0.6213, 0.1786, 0.6213, 0.1786, 0.5639, 0.1795, 0.492, 0.1807, 0.5429, 0.1799, 0.5429, 0.1799, 0.492, 0.1807, 0.4064, 0.1816, 0.4659, 0.1811, 0.4659, 0.1811, 0.4064, 0.1816, 0.3804, 0.1818, 0.4064, 0.1816, 0.4064, 0.1816, 0.3804, 0.1818, 0.492, 0.1807, 0.5429, 0.1799, 0.5429, 0.1799, 0.492, 0.1807, 0.5639, 0.1795, 0.6213, 0.1786, 0.6213, 0.1786, 0.5639, 0.1795, 0.4659, 0.1811, 0.492, 0.1807, 0.492, 0.1807, 0.4659, 0.1811, 0.5429, 0.1799, 0.5639, 0.1795, 0.5639, 0.1795, 0.5429, 0.1799, 0.492, 0.1807, 0.4659, 0.1811, 0.4659, 0.1811, 0.492, 0.1807, 0.4659, 0.1811, 0.4659, 0.1811, 0.4659, 0.1811, 0.4659, 0.1811, 0.492, 0.1807, 0.5429, 0.1799, 0.5429, 0.1799, 0.492, 0.1807, 0.5429, 0.1799, 0.5639, 0.1795, 0.5639, 0.1795, 0.5429, 0.1799, 0.5429, 0.1799, 0.492, 0.1807, 0.492, 0.1807, 0.5429, 0.1799, 0.5639, 0.1795, 0.5429, 0.1799, 0.5429, 0.1799, 0.5639, 0.1795, 0.6213, 0.1786, 0.6213, 0.1786, 0.6213, 0.1786, 0.6213, 0.1786, 0.3506, 0.4438, 0.3941, 0.45, 0.383, 0.5498, 0.3386, 0.5395, 0.3326, 0.5869, 0.3386, 0.5395, 0.3386, 0.5395, 0.3326, 0.5869, 0.3326, 0.5869, 0.3386, 0.5395, 0.3386, 0.5395, 0.3326, 0.5869, 0.3506, 0.4438, 0.3386, 0.5395, 0.383, 0.5498, 0.3941, 0.45, 0.5694, 0.4912, 0.6174, 0.4887, 0.6166, 0.5362, 0.5714, 0.5382, 0.6174, 0.4887, 0.5694, 0.4912, 0.5714, 0.5382, 0.0, 0.0, 0.0, 0.0, 0.4189, 0.5646, 0.473, 0.5638, 0.4782, 0.446, 0.6174, 0.4887, 0.6166, 0.5362, 0.6166, 0.5362, 0.6174, 0.4887, 0.5755, 0.6322, 0.5714, 0.5382, 0.5714, 0.5382, 0.5755, 0.6322, 0.4174, 0.448, 0.4782, 0.446, 0.473, 0.5638, 0.4189, 0.5646, 0.4705, 0.6226, 0.473, 0.5638, 0.4189, 0.5646, 0.4197, 0.6229, 0.4782, 0.446, 0.473, 0.5638, 0.473, 0.5638, 0.4782, 0.446, 0.4197, 0.6229, 0.4189, 0.5646, 0.4189, 0.5646, 0.4197, 0.6229, 0.5042, 0.603, 0.5019, 0.5507, 0.5019, 0.5507, 0.5042, 0.603, 0.4973, 0.446, 0.546, 0.4451, 0.5466, 0.5508, 0.5019, 0.5507, 0.5468, 0.6037, 0.5466, 0.5508, 0.5019, 0.5507, 0.5042, 0.603, 0.546, 0.4451, 0.5466, 0.5508, 0.5466, 0.5508, 0.546, 0.4451, 0.3125, 0.1825, 0.0, 0.0, 0.0, 0.0, 0.3804, 0.1818, 0.08629, 0.133, 0.2416, 0.1892, 0.1697, 0.1961, 0.1737, 0.2678, 0.0, 0.0, 0.0, 0.0, 0.3345, 0.3588, 0.3876, 0.3548, 0.04315, 0.06651, 0.277, 0.1858, 0.2416, 0.1892, 0.08629, 0.133, 0.1697, 0.1961, 0.2416, 0.1892, 0.2465, 0.2707, 0.1737, 0.2678, 0.2824, 0.2722, 0.2465, 0.2707, 0.2465, 0.2707, 0.2824, 0.2722, 0.1697, 0.1961, 0.2416, 0.1892, 0.2416, 0.1892, 0.1697, 0.1961, 0.5674, 0.4441, 0.5694, 0.4912, 0.6174, 0.4887, 0.6182, 0.4411, 0.6182, 0.4411, 0.6174, 0.4887, 0.6174, 0.4887, 0.6182, 0.4411, 0.6182, 0.4411, 0.6174, 0.4887, 0.6174, 0.4887, 0.6182, 0.4411, 0.5674, 0.4441, 0.6182, 0.4411, 0.6174, 0.4887, 0.5694, 0.4912, 0.0, 0.0, 0.0, 0.0, 0.0, 0.0, 0.0, 0.0, 0.5714, 0.5382, 0.5694, 0.4912, 0.5694, 0.4912, 0.5714, 0.5382, 0.5471, 0.6565, 0.5468, 0.6037, 0.5042, 0.603, 0.5065, 0.6553, 0.5065, 0.6553, 0.5042, 0.603, 0.5042, 0.603, 0.5065, 0.6553, 0.5019, 0.5507, 0.5466, 0.5508, 0.5468, 0.6037, 0.5042, 0.603, 0.5466, 0.5508, 0.5468, 0.6037, 0.5468, 0.6037, 0.5466, 0.5508, 0.4205, 0.6813, 0.4197, 0.6229, 0.4197, 0.6229, 0.4205, 0.6813, 0.4679, 0.6815, 0.4705, 0.6226, 0.4197, 0.6229, 0.4205, 0.6813, 0.4189, 0.5646, 0.473, 0.5638, 0.4705, 0.6226, 0.4197, 0.6229, 0.473, 0.5638, 0.4705, 0.6226, 0.4705, 0.6226, 0.473, 0.5638, 0.3265, 0.6352, 0.3326, 0.5869, 0.3326, 0.5869, 0.3265, 0.6352, 0.3265, 0.6352, 0.3326, 0.5869, 0.3326, 0.5869, 0.3265, 0.6352, 0.3386, 0.5395, 0.383, 0.5498, 0.3775, 0.5992, 0.3326, 0.5869, 0.383, 0.5498, 0.3775, 0.5992, 0.3775, 0.5992, 0.383, 0.5498, 0.383, 0.5498, 0.3775, 0.5992, 0.3775, 0.5992, 0.383, 0.5498, 0.3386, 0.5395, 0.3326, 0.5869, 0.3775, 0.5992, 0.383, 0.5498, 0.3184, 0.2737, 0.2824, 0.2722, 0.2824, 0.2722, 0.3184, 0.2737, 0.0, 0.0, 0.3125, 0.1825, 0.277, 0.1858, 0.04315, 0.06651, 0.2416, 0.1892, 0.277, 0.1858, 0.2824, 0.2722, 0.2465, 0.2707, 0.2416, 0.1892, 0.277, 0.1858, 0.277, 0.1858, 0.2416, 0.1892, 0.3941, 0.45, 0.0, 0.0, 0.383, 0.5498, 0.383, 0.5498, 0.3941, 0.45, 0.4174, 0.448, 0.4174, 0.448, 0.3941, 0.45, 0.4174, 0.448, 0.4189, 0.5646, 0.4189, 0.5646, 0.0, 0.0, 0.4876, 0.446, 0.4884, 0.446, 0.4782, 0.446, 0.4782, 0.446, 0.4769, 0.3481, 0.4118, 0.3529, 0.2308, 0.1978, 0.4884, 0.446, 0.4769, 0.3481, 0.4884, 0.446, 0.4973, 0.446, 0.4958, 0.3466, 0.4884, 0.446, 0.2308, 0.1978, 0.0, 0.0, 0.4782, 0.446])
me_plane.update()

# ---- objects
ob_light = bpy.data.objects.new('Light', light_light)
ob_camera = bpy.data.objects.new('Camera', cam_camera)
ob_empty = bpy.data.objects.new('Empty', None)
ob_cube = bpy.data.objects.new('Cube', me_cube_001)
ob_cube_001 = bpy.data.objects.new('Cube.001', me_cube_002)
ob_cube_008 = bpy.data.objects.new('Cube.008', me_cube_009)
ob_cube_009 = bpy.data.objects.new('Cube.009', me_cube_010)
ob_cube_010 = bpy.data.objects.new('Cube.010', me_cube_011)
ob_plane = bpy.data.objects.new('Plane', me_plane)
ob_empty_001 = bpy.data.objects.new('Empty.001', None)

# ---- transforms, parenting, visibility, modifiers, constraints
ob_light.location = (4.076, 1.005, 5.904)
ob_light.rotation_euler = (0.6503, 0.05522, 1.866)
ob_light.lock_rotations_4d = False
ob_light.empty_display_type = 'ARROWS'
ob_light.color = (0.0, 0.0, 0.0, 0.0)
ob_light.lineart.crease_threshold = 0.0
ob_camera.location = (7.359, -6.926, 4.958)
ob_camera.rotation_euler = (1.109, 0.0, 0.8149)
ob_camera.lock_rotations_4d = False
ob_camera.empty_display_type = 'ARROWS'
ob_camera.color = (0.0, 0.0, 0.0, 0.0)
ob_camera.display_type = 'WIRE'
ob_camera.lineart.crease_threshold = 0.0
ob_empty.location = (1.606e-15, 3.092, 7.232)
ob_empty.rotation_euler = (1.571, -0.0, 1.571)
ob_empty.scale = (2.931, 2.931, 2.931)
ob_empty.empty_display_type = 'IMAGE'
ob_empty.empty_display_size = 5.0
ob_cube.location = (0.0, 0.0, 9.579)
ob_cube.scale = (0.6018, 1.0, -2.19)
_m = ob_cube.modifiers.new('Mirror', 'MIRROR')
_m.use_axis = (False, True, False)
_m.use_clip = True
ob_cube_001.location = (0.0, 0.0, 12.45)
ob_cube_001.scale = (0.8089, 0.6989, 0.7343)
ob_cube_008.location = (0.0, 0.5668, 6.661)
ob_cube_008.scale = (0.4572, 0.3874, 1.0)
ob_cube_009.location = (0.0, 0.5668, 4.235)
ob_cube_009.scale = (0.4572, 0.3874, 1.323)
ob_cube_010.location = (-0.0159, 2.011, 11.32)
ob_cube_010.scale = (0.4005, 0.7926, 0.3646)
ob_plane.location = (-0.6337, 4.439, 1.293)
ob_plane.rotation_euler = (-1.508, -0.03334, 1.569)
ob_plane.scale = (2.091, 2.091, 2.091)
_m = ob_plane.modifiers.new('Smooth by Angle', 'NODES')
_m.node_group = ng_smooth_by_angle
_m.use_pin_to_last = True
_m.show_group_selector = False
ob_empty_001.location = (0.3847, 8.559, 5.099)
ob_empty_001.rotation_euler = (1.571, 0.0, 1.571)
ob_empty_001.scale = (4.784, 4.784, 4.784)
ob_empty_001.empty_display_type = 'IMAGE'
ob_empty_001.empty_display_size = 5.0

# ---- collection membership
col_collection.objects.link(ob_light)
col_collection.objects.link(ob_camera)
col_collection.objects.link(ob_empty)
col_collection.objects.link(ob_cube)
col_collection.objects.link(ob_cube_001)
col_collection.objects.link(ob_cube_008)
col_collection.objects.link(ob_cube_009)
col_collection.objects.link(ob_cube_010)
col_collection.objects.link(ob_plane)
col_collection.objects.link(ob_empty_001)

# ---- scene / render settings (as saved in the file)
scene.camera = ob_camera
scene.frame_start = 1; scene.frame_end = 250; scene.frame_set(53)
scene.render.engine = 'BLENDER_EEVEE_NEXT'
scene.render.bake_bias = 0.0
scene.render.bake_samples = 0
scene.cycles.sampling_pattern = 'TABULATED_SOBOL'
scene.eevee.use_volume_custom_range = False
bpy.context.view_layer.update()
